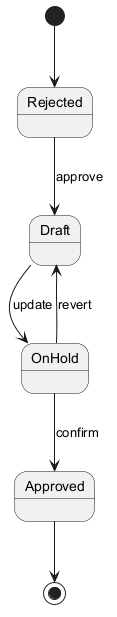

The diagram above was rendered by PlantUML. Its source (embedded in the PNG):
@startuml
skinparam backgroundColor #FFFFFF
skinparam classBackgroundColor #F1F8E9
skinparam classBorderColor #33691E
[*] --> Rejected
Rejected --> Draft : approve
Draft --> OnHold : update
OnHold --> Approved : confirm
OnHold --> Draft : revert
Approved --> [*]
@enduml